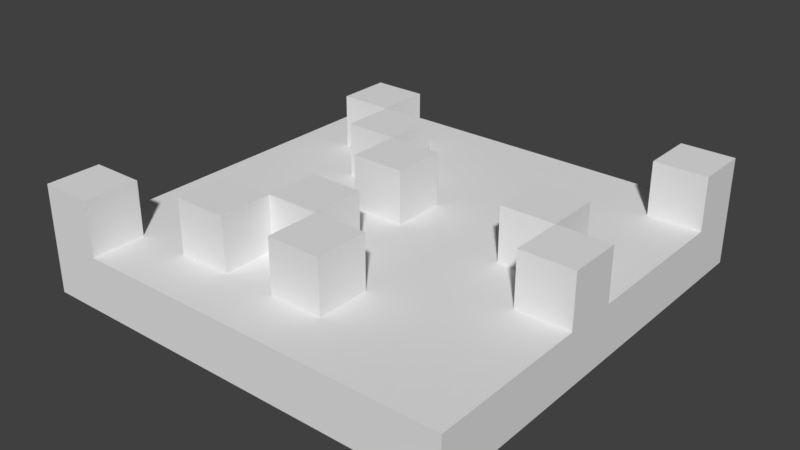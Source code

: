 # Source: SM_Water2.blend  (saved by Blender 2.77.0; exported with 4.5.12 LTS)
import bpy
from mathutils import Matrix  # noqa: F401  (used for matrix-valued properties, if any)

bpy.ops.wm.read_factory_settings(use_empty=True)
scene = bpy.context.scene
scene.name = 'Scene'

# ---- collections
col_collection_1 = bpy.data.collections.new('Collection 1'); scene.collection.children.link(col_collection_1)

# ---- images (referenced by path relative to the original .blend; pixels are not part of the script)
import os
ASSET_DIR = os.environ.get("B2B_ASSET_DIR", "")  # directory of the original .blend (textures are referenced by path, not embedded)
HERE = os.path.dirname(os.path.abspath(__file__))  # packed textures are extracted next to this script under _unpacked/

def load_image(name, relpath, width, height, colorspace="sRGB"):
    """Load a texture the original file referenced (path relative to the .blend, or extracted next to this script)."""
    p = next((c for c in (os.path.join(HERE, relpath), os.path.join(ASSET_DIR, relpath)) if relpath and os.path.exists(c)), "")
    if p:
        img = bpy.data.images.load(p, check_existing=True)
        img.name = name
    else:  # same state as the original file: an image datablock whose file is absent (Cycles renders it pink)
        img = bpy.data.images.new(name, width, height)
        img.source = "FILE"
        img.filepath = "//" + (relpath or name)
    img.colorspace_settings.name = colorspace
    return img
img_t_wallwater_png_002 = load_image('T_WallWater.png.002', 'Textures/T_WallWater.png', 1024, 1024, 'sRGB')

# ---- materials (node trees are filled in below, after node groups)
mat_material = bpy.data.materials.new('Material')
mat_material.alpha_threshold = 0.0
mat_material.roughness = 0.5
mat_material.line_color = (0.0, 0.0, 0.0, 1.0)

# ---- material node trees
mat_material.use_nodes = True; mat_material.node_tree.nodes.clear()
_N = mat_material.node_tree.nodes; _L = mat_material.node_tree.links
n0 = _N.new('ShaderNodeOutputMaterial'); n0.name = 'Material Output'; n0.location = (300, 300)
n1 = _N.new('ShaderNodeBsdfDiffuse'); n1.name = 'Diffuse BSDF'; n1.location = (129, 366)
n2 = _N.new('ShaderNodeTexImage'); n2.name = 'Image Texture'; n2.location = (112, 324)
n2.width = 140
n2.image = img_t_wallwater_png_002
_L.new(n1.outputs[0], n0.inputs[0])
n0.is_active_output = True

# ---- world
world_world = bpy.data.worlds.new('World'); scene.world = world_world
world_world.color = (0.05088, 0.05088, 0.05088)
world_world.use_sun_shadow = False
world_world.sun_shadow_jitter_overblur = 0.0
world_world.cycles.sampling_method = 'MANUAL'

# ---- meshes
me_cube = bpy.data.meshes.new('Cube')
me_cube.from_pydata([(-0.25, 0.25, 0.0625), (0.25, -0.25, 0.0625), (0.25, 0.25, 0.0), (0.25, -0.25, 0.0), (-0.25, -0.25, 0.0), (-0.25, 0.25, 0.0), (0.25, -1.192e-07, 0.0625), (-1.49e-08, -1.49e-08, 0.0625), (-6.706e-08, -0.125, 0.0625), (3.725e-08, 0.125, 0.0625), (0.125, -6.706e-08, 0.0625), (-0.125, 0.125, 0.0625), (-0.125, -0.125, 0.0625), (-0.1875, -0.25, 0.0625), (0.0625, -0.25, 0.0625), (-9.313e-08, -0.1875, 0.0625), (1.118e-08, 0.0625, 0.0625), (0.1875, -9.313e-08, 0.0625), (-0.0625, 1.118e-08, 0.0625), (-0.25, 0.0625, 0.0625), (0.25, -0.0625, 0.0625), (-0.25, -0.1875, 0.0625), (0.1875, 0.25, 0.0625), (0.25, 0.1875, 0.0625), (-4.098e-08, -0.0625, 0.0625), (-0.125, 0.0625, 0.0625), (-0.125, 0.1875, 0.0625), (-0.0625, 0.125, 0.0625), (-0.1875, 0.125, 0.0625), (0.125, 0.0625, 0.0625), (0.125, 0.1875, 0.0625), (-0.125, -0.1875, 0.0625), (-0.0625, -0.125, 0.0625), (0.0625, -0.125, 0.0625), (0.1875, -0.0625, 0.0625), (-0.0625, -0.0625, 0.0625), (-0.0625, -0.1875, 0.0625), (0.1875, 0.1875, 0.0625), (0.1875, 0.0625, 0.0625), (-0.1875, 0.1875, 0.0625), (-0.0625, 0.0625, 0.0625), (-0.1875, 0.0625, 0.0625), (0.0625, 0.0625, 0.0625), (-0.1875, -0.1875, 0.0625), (0.0625, -0.1875, 0.0625), (-0.1875, -0.25, 0.125), (-0.25, -0.25, 0.125), (1.118e-08, 0.0625, 0.125), (-1.49e-08, -1.49e-08, 0.125), (0.1875, -9.313e-08, 0.125), (0.25, -1.192e-07, 0.125), (-0.0625, 1.118e-08, 0.125), (-4.098e-08, -0.0625, 0.125), (-6.706e-08, -0.125, 0.125), (-0.125, 0.1875, 0.125), (-0.125, 0.125, 0.125), (-0.1875, 0.125, 0.125), (0.125, 0.0625, 0.125), (0.125, -6.706e-08, 0.125), (-0.0625, -0.125, 0.125), (-9.313e-08, -0.1875, 0.125), (0.25, -0.0625, 0.125), (-0.25, -0.1875, 0.125), (0.25, 0.25, 0.125), (0.1875, 0.25, 0.125), (0.25, 0.1875, 0.125), (-0.125, 0.0625, 0.125), (-0.0625, 0.125, 0.125), (-0.125, -0.125, 0.125), (-0.125, -0.1875, 0.125), (0.0625, -0.125, 0.125), (0.1875, -0.0625, 0.125), (-0.0625, -0.0625, 0.125), (-0.0625, -0.1875, 0.125), (0.1875, 0.1875, 0.125), (0.1875, 0.0625, 0.125), (-0.1875, 0.1875, 0.125), (-0.0625, 0.0625, 0.125), (-0.1875, -0.1875, 0.125), (0.0625, -0.1875, 0.125)], [], [(2, 63, 65, 23, 6, 50, 61, 20, 1, 3), (25, 40, 77, 66), (33, 44, 14, 1, 20, 34, 24, 8), (34, 20, 61, 71), (22, 64, 63, 2, 5, 0), (16, 40, 77, 47), (8, 32, 36, 15), (12, 31, 69, 68), (40, 25, 11, 28, 41, 19, 21, 43, 13, 14, 44, 15, 36, 31, 12, 32, 35, 24, 34, 17, 10, 29, 42, 30, 27, 9, 16, 7, 18), (43, 21, 62, 78), (17, 38, 75, 49), (4, 46, 62, 21, 19, 0, 5), (17, 34, 71, 49), (9, 27, 40, 16), (0, 19, 41, 28, 39, 26, 11, 27, 30, 42, 29, 38, 17, 6, 23, 37, 22), (40, 27, 67, 77), (78, 62, 46, 45), (75, 57, 58, 49), (50, 49, 71, 61), (52, 72, 59, 53), (59, 68, 69, 73), (63, 64, 74, 65), (54, 76, 56, 55), (47, 77, 51, 48), (67, 55, 66, 77), (70, 53, 60, 79), (8, 24, 52, 53), (44, 33, 70, 79), (32, 12, 68, 59), (36, 32, 59, 73), (32, 8, 53, 59), (38, 29, 57, 75), (8, 15, 60, 53), (39, 28, 56, 76), (15, 44, 79, 60), (7, 16, 47, 48), (31, 36, 73, 69), (10, 17, 49, 58), (6, 17, 49, 50), (11, 25, 66, 55), (26, 39, 76, 54), (18, 7, 48, 51), (11, 26, 54, 55), (33, 8, 53, 70), (27, 11, 55, 67), (28, 11, 55, 56), (29, 10, 58, 57), (13, 45, 46, 4, 3, 1, 14), (22, 37, 74, 64), (13, 43, 78, 45), (35, 32, 59, 72), (37, 23, 65, 74), (40, 18, 51, 77), (24, 35, 72, 52)])
_uv = me_cube.uv_layers.new(name='UVMap')
_uv.uv.foreach_set('vector', [0.1094, 0.444, 0.8162, 0.444, 0.8162, 0.3959, 0.4628, 0.3959, 0.4628, 0.2517, 0.8162, 0.2517, 0.8162, 0.2036, 0.4628, 0.2036, 0.4628, 0.05937, 0.1094, 0.05937, 0.7981, 0.1112, 0.7326, 0.1112, 0.7326, 0.05108, 0.7981, 0.05108, 0.2161, 0.814, 0.2161, 0.8441, 0.2161, 0.8741, 0.1179, 0.8741, 0.1179, 0.784, 0.1506, 0.784, 0.2488, 0.784, 0.2488, 0.814, 0.7847, 0.2635, 0.7192, 0.2635, 0.7192, 0.2034, 0.7847, 0.2034, 0.4642, 0.4354, 0.8176, 0.4354, 0.8176, 0.4414, 0.1108, 0.4414, 0.1108, 0.3934, 0.4642, 0.3934, 0.728, 0.2191, 0.7934, 0.2191, 0.7934, 0.2791, 0.728, 0.2791, 0.2488, 0.814, 0.2815, 0.814, 0.2815, 0.8441, 0.2488, 0.8441, 0.7301, 0.2269, 0.7955, 0.2269, 0.7955, 0.287, 0.7301, 0.287, 0.2815, 0.7239, 0.3143, 0.7239, 0.3143, 0.6938, 0.347, 0.6938, 0.347, 0.7239, 0.3797, 0.7239, 0.3797, 0.8441, 0.347, 0.8441, 0.347, 0.8741, 0.2161, 0.8741, 0.2161, 0.8441, 0.2488, 0.8441, 0.2815, 0.8441, 0.3143, 0.8441, 0.3143, 0.814, 0.2815, 0.814, 0.2815, 0.784, 0.2488, 0.784, 0.1506, 0.784, 0.1506, 0.7539, 0.1834, 0.7539, 0.1834, 0.7239, 0.2161, 0.7239, 0.1834, 0.6638, 0.2815, 0.6938, 0.2488, 0.6938, 0.2488, 0.7239, 0.2488, 0.7539, 0.2815, 0.7539, 0.7638, 0.3781, 0.7638, 0.4382, 0.6984, 0.4382, 0.6984, 0.3781, 0.7778, 0.3822, 0.7778, 0.4423, 0.7124, 0.4423, 0.7124, 0.3822, 0.109, 0.38, 0.8158, 0.38, 0.8158, 0.386, 0.4624, 0.386, 0.4624, 0.4101, 0.4624, 0.4281, 0.109, 0.4281, 0.7388, 0.2085, 0.8042, 0.2085, 0.8042, 0.2686, 0.7388, 0.2686, 0.2255, 0.713, 0.2909, 0.713, 0.2909, 0.7731, 0.2255, 0.7731, 0.3797, 0.6337, 0.3797, 0.7239, 0.347, 0.7239, 0.347, 0.6938, 0.347, 0.6638, 0.3143, 0.6638, 0.3143, 0.6938, 0.2815, 0.6938, 0.1834, 0.6638, 0.2161, 0.7239, 0.1834, 0.7239, 0.1506, 0.7239, 0.1506, 0.7539, 0.1179, 0.7539, 0.1179, 0.6638, 0.1506, 0.6638, 0.1506, 0.6337, 0.7153, 0.04868, 0.7808, 0.04868, 0.7808, 0.1088, 0.7153, 0.1088, 0.7543, 0.8816, 0.7543, 0.9417, 0.6889, 0.9417, 0.6889, 0.8816, 0.7884, 0.8886, 0.7884, 0.9487, 0.723, 0.9487, 0.723, 0.8886, 0.7252, 0.7215, 0.7252, 0.7816, 0.6597, 0.7816, 0.6597, 0.7215, 0.7686, 0.5574, 0.7686, 0.6175, 0.7032, 0.6175, 0.7032, 0.5574, 0.7443, 0.7215, 0.7443, 0.7816, 0.6788, 0.7816, 0.6788, 0.7215, 0.8056, 0.8816, 0.8056, 0.9417, 0.7401, 0.9417, 0.7401, 0.8816, 0.7661, 0.7281, 0.7661, 0.7882, 0.7006, 0.7882, 0.7006, 0.7281, 0.6919, 0.7136, 0.7573, 0.7136, 0.7573, 0.7737, 0.6919, 0.7737, 0.7668, 0.5457, 0.7668, 0.6058, 0.7014, 0.6058, 0.7014, 0.5457, 0.7578, 0.7175, 0.7578, 0.7776, 0.6923, 0.7776, 0.6923, 0.7175, 0.7934, 0.04477, 0.7934, 0.1049, 0.728, 0.1049, 0.728, 0.04477, 0.7331, 0.2112, 0.7985, 0.2112, 0.7985, 0.2713, 0.7331, 0.2713, 0.8086, 0.2779, 0.7431, 0.2779, 0.7431, 0.2178, 0.8086, 0.2178, 0.7803, 0.2049, 0.7803, 0.265, 0.7149, 0.265, 0.7149, 0.2049, 0.7803, 0.04838, 0.7803, 0.1085, 0.7149, 0.1085, 0.7149, 0.04838, 0.6946, 0.3841, 0.7601, 0.3841, 0.7601, 0.4442, 0.6946, 0.4442, 0.7902, 0.2139, 0.7902, 0.274, 0.7248, 0.274, 0.7248, 0.2139, 0.7331, 0.2136, 0.7985, 0.2136, 0.7985, 0.2737, 0.7331, 0.2737, 0.7712, 0.2843, 0.7057, 0.2843, 0.7057, 0.2242, 0.7712, 0.2242, 0.7895, 0.2178, 0.7895, 0.2779, 0.724, 0.2779, 0.724, 0.2178, 0.7812, 0.2674, 0.7158, 0.2674, 0.7158, 0.2073, 0.7812, 0.2073, 0.7633, 0.3908, 0.7633, 0.4509, 0.6979, 0.4509, 0.6979, 0.3908, 0.8017, 0.2686, 0.7362, 0.2686, 0.7362, 0.2085, 0.8017, 0.2085, 0.7144, 0.05619, 0.7799, 0.05619, 0.7799, 0.1163, 0.7144, 0.1163, 0.7902, 0.2049, 0.7902, 0.265, 0.7248, 0.265, 0.7248, 0.2049, 0.7785, 0.2764, 0.7131, 0.2764, 0.7131, 0.2163, 0.7785, 0.2163, 0.7916, 0.2139, 0.7916, 0.274, 0.7262, 0.274, 0.7262, 0.2139, 0.7911, 0.2608, 0.7257, 0.2608, 0.7257, 0.2007, 0.7911, 0.2007, 0.8024, 0.05379, 0.8024, 0.1139, 0.737, 0.1139, 0.737, 0.05379, 0.7101, 0.2689, 0.7101, 0.2088, 0.7755, 0.2088, 0.7755, 0.2689, 0.8027, 0.3841, 0.8027, 0.4442, 0.7372, 0.4442, 0.7372, 0.3841, 0.464, 0.4071, 0.8174, 0.4071, 0.8174, 0.4131, 0.1106, 0.4131, 0.1106, 0.365, 0.464, 0.365, 0.464, 0.383, 0.6908, 0.4413, 0.6908, 0.3812, 0.7562, 0.3812, 0.7562, 0.4413, 0.7013, 0.3918, 0.7668, 0.3918, 0.7668, 0.4519, 0.7013, 0.4519, 0.8068, 0.09946, 0.7413, 0.09946, 0.7413, 0.03936, 0.8068, 0.03936, 0.7071, 0.3781, 0.7726, 0.3781, 0.7726, 0.4382, 0.7071, 0.4382, 0.7881, 0.223, 0.7881, 0.2831, 0.7227, 0.2831, 0.7227, 0.223, 0.7479, 0.05108, 0.8134, 0.05108, 0.8134, 0.1112, 0.7479, 0.1112])
me_cube.materials.append(mat_material)
me_cube.use_remesh_preserve_volume = False
me_cube.use_remesh_preserve_attributes = False
me_cube.use_mirror_vertex_groups = False
me_cube.update()

# ---- objects
ob_cube = bpy.data.objects.new('Cube', me_cube)

# ---- transforms, parenting, visibility, modifiers, constraints
ob_cube.location = (0.0, 0.0, 0.0)
ob_cube.lock_rotations_4d = False
ob_cube.empty_display_type = 'ARROWS'
ob_cube.lineart.crease_threshold = 0.0

# ---- collection membership
col_collection_1.objects.link(ob_cube)

# ---- scene / render settings (as saved in the file)
scene.frame_start = 1; scene.frame_end = 250; scene.frame_set(1)
scene.render.engine = 'CYCLES'
scene.render.resolution_percentage = 50
scene.render.dither_intensity = 0.0
scene.cycles.use_denoising = False
scene.cycles.samples = 128
scene.cycles.sampling_pattern = 'TABULATED_SOBOL'
scene.cycles.light_sampling_threshold = 0.0
scene.cycles.use_adaptive_sampling = False
scene.cycles.use_light_tree = False
scene.cycles.blur_glossy = 0.0
scene.cycles.sample_clamp_indirect = 0.0
scene.view_settings.view_transform = 'Standard'
bpy.context.view_layer.update()

# ---- added for rendering (the .blend has no active camera and no usable light): camera, sun
cam_auto = bpy.data.cameras.new('AutoCamera')
cam_auto.lens = 50.0
cam_auto.sensor_width = 36.0
cam_auto.clip_end = 1000.0
ob_auto_camera = bpy.data.objects.new('AutoCamera', cam_auto)
scene.collection.objects.link(ob_auto_camera)
ob_auto_camera.location = (0.664377, -0.797252, 0.594001)
ob_auto_camera.rotation_euler = (1.09748, -7.21219e-08, 0.694738)
scene.camera = ob_auto_camera
light_auto_sun = bpy.data.lights.new('AutoSun', 'SUN')
light_auto_sun.energy = 3.0
light_auto_sun.angle = 0.0523599
ob_auto_sun = bpy.data.objects.new('AutoSun', light_auto_sun)
scene.collection.objects.link(ob_auto_sun)
ob_auto_sun.rotation_euler = (0.872665, 0.174533, 0.523599)
bpy.context.view_layer.update()
